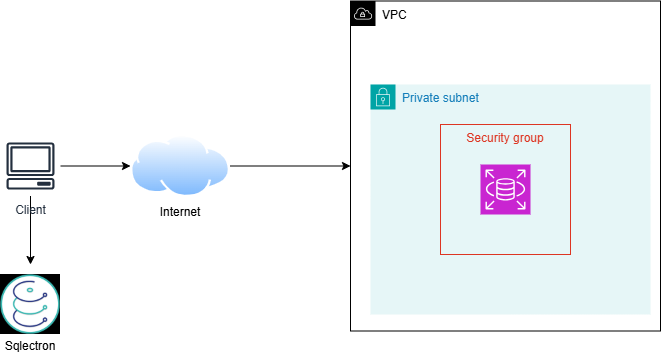

The diagram above was exported from draw.io. Its source (the exported page's mxGraphModel, read from the mxfile embedded in the PNG):
<mxGraphModel dx="1213" dy="764" grid="1" gridSize="10" guides="1" tooltips="1" connect="1" arrows="1" fold="1" page="1" pageScale="1" pageWidth="850" pageHeight="1100" math="0" shadow="0">
  <root>
    <mxCell id="0" />
    <mxCell id="1" parent="0" />
    <mxCell id="ycQH6_lwT291ywysYEac-7" edge="1" parent="1" source="ycQH6_lwT291ywysYEac-5" style="edgeStyle=orthogonalEdgeStyle;rounded=0;orthogonalLoop=1;jettySize=auto;html=1;entryX=0;entryY=0.5;entryDx=0;entryDy=0;" target="ycQH6_lwT291ywysYEac-6">
      <mxGeometry relative="1" as="geometry" />
    </mxCell>
    <mxCell id="ycQH6_lwT291ywysYEac-15" edge="1" parent="1" source="ycQH6_lwT291ywysYEac-5" style="edgeStyle=orthogonalEdgeStyle;rounded=0;orthogonalLoop=1;jettySize=auto;html=1;">
      <mxGeometry relative="1" as="geometry">
        <mxPoint x="50" y="540" as="targetPoint" />
      </mxGeometry>
    </mxCell>
    <mxCell id="ycQH6_lwT291ywysYEac-5" parent="1" style="sketch=0;outlineConnect=0;fontColor=#232F3E;gradientColor=none;strokeColor=#232F3E;fillColor=#ffffff;dashed=0;verticalLabelPosition=bottom;verticalAlign=top;align=center;html=1;fontSize=12;fontStyle=0;aspect=fixed;shape=mxgraph.aws4.resourceIcon;resIcon=mxgraph.aws4.client;" value="Client" vertex="1">
      <mxGeometry height="60" width="60" x="20" y="411.5" as="geometry" />
    </mxCell>
    <mxCell id="ycQH6_lwT291ywysYEac-10" edge="1" parent="1" source="ycQH6_lwT291ywysYEac-6" style="edgeStyle=orthogonalEdgeStyle;rounded=0;orthogonalLoop=1;jettySize=auto;html=1;" target="ycQH6_lwT291ywysYEac-9">
      <mxGeometry relative="1" as="geometry" />
    </mxCell>
    <mxCell id="ycQH6_lwT291ywysYEac-6" parent="1" style="image;aspect=fixed;perimeter=ellipsePerimeter;html=1;align=center;shadow=0;dashed=0;spacingTop=3;image=img/lib/active_directory/internet_cloud.svg;" value="" vertex="1">
      <mxGeometry height="63" width="100" x="150" y="410" as="geometry" />
    </mxCell>
    <mxCell id="ycQH6_lwT291ywysYEac-9" parent="1" style="sketch=0;outlineConnect=0;html=1;whiteSpace=wrap;fontSize=12;fontStyle=0;shape=mxgraph.aws4.group;grIcon=mxgraph.aws4.group_vpc;verticalAlign=top;align=left;spacingLeft=30;dashed=0;" value="VPC" vertex="1">
      <mxGeometry height="330" width="310" x="370" y="276.5" as="geometry" />
    </mxCell>
    <mxCell id="ycQH6_lwT291ywysYEac-12" parent="1" style="points=[[0,0],[0.25,0],[0.5,0],[0.75,0],[1,0],[1,0.25],[1,0.5],[1,0.75],[1,1],[0.75,1],[0.5,1],[0.25,1],[0,1],[0,0.75],[0,0.5],[0,0.25]];outlineConnect=0;gradientColor=none;html=1;whiteSpace=wrap;fontSize=12;fontStyle=0;container=1;pointerEvents=0;collapsible=0;recursiveResize=0;shape=mxgraph.aws4.group;grIcon=mxgraph.aws4.group_security_group;grStroke=0;strokeColor=#00A4A6;fillColor=#E6F6F7;verticalAlign=top;align=left;spacingLeft=30;fontColor=#147EBA;dashed=0;" value="Private subnet" vertex="1">
      <mxGeometry height="230" width="280" x="390" y="360" as="geometry" />
    </mxCell>
    <mxCell id="ycQH6_lwT291ywysYEac-4" parent="ycQH6_lwT291ywysYEac-12" style="fillColor=none;strokeColor=#DD3522;verticalAlign=top;fontStyle=0;fontColor=#DD3522;whiteSpace=wrap;html=1;" value="Security group" vertex="1">
      <mxGeometry height="130" width="130" x="70" y="40" as="geometry" />
    </mxCell>
    <mxCell id="ycQH6_lwT291ywysYEac-1" parent="ycQH6_lwT291ywysYEac-12" style="sketch=0;points=[[0,0,0],[0.25,0,0],[0.5,0,0],[0.75,0,0],[1,0,0],[0,1,0],[0.25,1,0],[0.5,1,0],[0.75,1,0],[1,1,0],[0,0.25,0],[0,0.5,0],[0,0.75,0],[1,0.25,0],[1,0.5,0],[1,0.75,0]];outlineConnect=0;fontColor=#232F3E;fillColor=#C925D1;strokeColor=#ffffff;dashed=0;verticalLabelPosition=bottom;verticalAlign=top;align=center;html=1;fontSize=12;fontStyle=0;aspect=fixed;shape=mxgraph.aws4.resourceIcon;resIcon=mxgraph.aws4.rds;" value="" vertex="1">
      <mxGeometry height="50" width="50" x="110" y="80" as="geometry" />
    </mxCell>
    <mxCell id="ycQH6_lwT291ywysYEac-13" parent="1" style="shape=image;verticalLabelPosition=bottom;labelBackgroundColor=default;verticalAlign=top;aspect=fixed;imageAspect=0;image=data:image/png,(base64 omitted: 7896 chars);" value="" vertex="1">
      <mxGeometry height="60" width="60" x="20" y="550" as="geometry" />
    </mxCell>
    <mxCell id="ycQH6_lwT291ywysYEac-16" parent="1" style="text;html=1;whiteSpace=wrap;strokeColor=none;fillColor=none;align=center;verticalAlign=middle;rounded=0;" value="Internet" vertex="1">
      <mxGeometry height="30" width="60" x="170" y="473" as="geometry" />
    </mxCell>
    <mxCell id="ycQH6_lwT291ywysYEac-17" parent="1" style="text;html=1;whiteSpace=wrap;strokeColor=none;fillColor=none;align=center;verticalAlign=middle;rounded=0;" value="Sqlectron" vertex="1">
      <mxGeometry height="30" width="60" x="20" y="606.5" as="geometry" />
    </mxCell>
  </root>
</mxGraphModel>